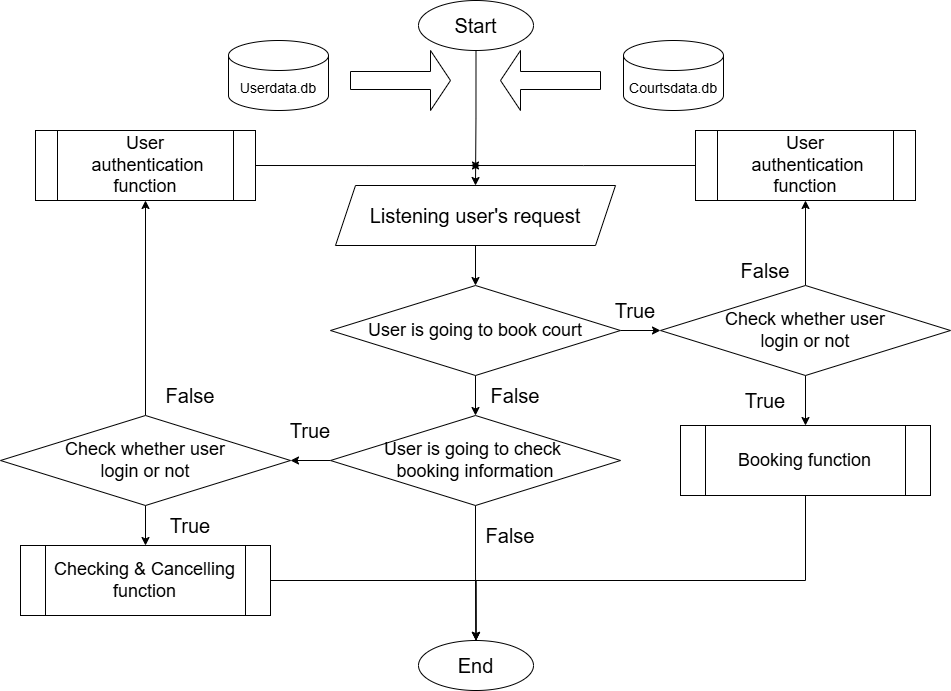

The diagram above was exported from draw.io. Its source (the exported page's mxGraphModel, read from the mxfile embedded in the PNG):
<mxGraphModel dx="2443" dy="706" grid="1" gridSize="10" guides="1" tooltips="1" connect="1" arrows="1" fold="1" page="1" pageScale="1" pageWidth="850" pageHeight="1100" math="0" shadow="0">
  <root>
    <mxCell id="0" />
    <mxCell id="1" parent="0" />
    <mxCell id="7YV_t0XnsTzemjBcC763-18" style="edgeStyle=orthogonalEdgeStyle;rounded=0;orthogonalLoop=1;jettySize=auto;html=1;exitX=0.5;exitY=1;exitDx=0;exitDy=0;entryX=0.5;entryY=0;entryDx=0;entryDy=0;" parent="1" source="mUhTSWjK-pBT5slALpRa-3" target="7YV_t0XnsTzemjBcC763-7" edge="1">
      <mxGeometry relative="1" as="geometry" />
    </mxCell>
    <mxCell id="mUhTSWjK-pBT5slALpRa-3" value="&lt;font style=&quot;font-size: 20px;&quot;&gt;Start&lt;/font&gt;" style="ellipse;whiteSpace=wrap;html=1;" parent="1" vertex="1">
      <mxGeometry x="368" width="115" height="50" as="geometry" />
    </mxCell>
    <mxCell id="7YV_t0XnsTzemjBcC763-14" value="" style="edgeStyle=orthogonalEdgeStyle;rounded=0;orthogonalLoop=1;jettySize=auto;html=1;" parent="1" source="mUhTSWjK-pBT5slALpRa-8" target="mUhTSWjK-pBT5slALpRa-13" edge="1">
      <mxGeometry relative="1" as="geometry" />
    </mxCell>
    <mxCell id="7YV_t0XnsTzemjBcC763-16" value="" style="edgeStyle=orthogonalEdgeStyle;rounded=0;orthogonalLoop=1;jettySize=auto;html=1;" parent="1" source="mUhTSWjK-pBT5slALpRa-8" target="mUhTSWjK-pBT5slALpRa-10" edge="1">
      <mxGeometry relative="1" as="geometry" />
    </mxCell>
    <mxCell id="mUhTSWjK-pBT5slALpRa-8" value="&lt;div&gt;&lt;span style=&quot;font-size: 18px; background-color: initial;&quot;&gt;Check whether user&lt;/span&gt;&lt;/div&gt;&lt;div&gt;&lt;span style=&quot;font-size: 18px;&quot;&gt;login or not&lt;/span&gt;&lt;/div&gt;" style="rhombus;whiteSpace=wrap;html=1;" parent="1" vertex="1">
      <mxGeometry x="610" y="285" width="290" height="90" as="geometry" />
    </mxCell>
    <mxCell id="7YV_t0XnsTzemjBcC763-20" style="edgeStyle=orthogonalEdgeStyle;rounded=0;orthogonalLoop=1;jettySize=auto;html=1;exitX=0;exitY=0.5;exitDx=0;exitDy=0;" parent="1" source="mUhTSWjK-pBT5slALpRa-10" edge="1">
      <mxGeometry relative="1" as="geometry">
        <mxPoint x="420" y="165" as="targetPoint" />
      </mxGeometry>
    </mxCell>
    <mxCell id="mUhTSWjK-pBT5slALpRa-10" value="&lt;font style=&quot;font-size: 18px;&quot;&gt;User&lt;/font&gt;&lt;div&gt;&lt;span style=&quot;font-size: 18px; background-color: transparent; color: light-dark(rgb(0, 0, 0), rgb(255, 255, 255));&quot;&gt;&amp;nbsp;authentication function&lt;/span&gt;&lt;/div&gt;" style="shape=process;whiteSpace=wrap;html=1;backgroundOutline=1;" parent="1" vertex="1">
      <mxGeometry x="645" y="130" width="220" height="70" as="geometry" />
    </mxCell>
    <mxCell id="7YV_t0XnsTzemjBcC763-25" style="edgeStyle=orthogonalEdgeStyle;rounded=0;orthogonalLoop=1;jettySize=auto;html=1;exitX=0.5;exitY=1;exitDx=0;exitDy=0;entryX=0.5;entryY=0;entryDx=0;entryDy=0;" parent="1" source="mUhTSWjK-pBT5slALpRa-13" target="HIJEsjrjAHzALkm18ush-19" edge="1">
      <mxGeometry relative="1" as="geometry">
        <Array as="points">
          <mxPoint x="755" y="580" />
          <mxPoint x="426" y="580" />
        </Array>
      </mxGeometry>
    </mxCell>
    <mxCell id="mUhTSWjK-pBT5slALpRa-13" value="&lt;span style=&quot;font-size: 18px;&quot;&gt;Booking function&lt;/span&gt;" style="shape=process;whiteSpace=wrap;html=1;backgroundOutline=1;" parent="1" vertex="1">
      <mxGeometry x="630" y="425" width="250" height="70" as="geometry" />
    </mxCell>
    <mxCell id="mUhTSWjK-pBT5slALpRa-30" value="&lt;font style=&quot;font-size: 20px;&quot;&gt;True&lt;/font&gt;" style="rounded=1;whiteSpace=wrap;html=1;opacity=0;" parent="1" vertex="1">
      <mxGeometry x="80" y="495" width="120" height="60" as="geometry" />
    </mxCell>
    <mxCell id="mUhTSWjK-pBT5slALpRa-31" value="&lt;font style=&quot;font-size: 20px;&quot;&gt;False&lt;/font&gt;" style="rounded=0;whiteSpace=wrap;html=1;opacity=0;" parent="1" vertex="1">
      <mxGeometry x="80" y="365" width="120" height="60" as="geometry" />
    </mxCell>
    <mxCell id="7YV_t0XnsTzemjBcC763-13" value="" style="edgeStyle=orthogonalEdgeStyle;rounded=0;orthogonalLoop=1;jettySize=auto;html=1;" parent="1" source="HIJEsjrjAHzALkm18ush-1" target="HIJEsjrjAHzALkm18ush-3" edge="1">
      <mxGeometry relative="1" as="geometry" />
    </mxCell>
    <mxCell id="7YV_t0XnsTzemjBcC763-17" style="edgeStyle=orthogonalEdgeStyle;rounded=0;orthogonalLoop=1;jettySize=auto;html=1;exitX=0.5;exitY=0;exitDx=0;exitDy=0;entryX=0.5;entryY=1;entryDx=0;entryDy=0;" parent="1" source="HIJEsjrjAHzALkm18ush-1" target="HIJEsjrjAHzALkm18ush-11" edge="1">
      <mxGeometry relative="1" as="geometry" />
    </mxCell>
    <mxCell id="HIJEsjrjAHzALkm18ush-1" value="&lt;div&gt;&lt;span style=&quot;font-size: 18px; background-color: initial;&quot;&gt;Check whether user&lt;/span&gt;&lt;/div&gt;&lt;div&gt;&lt;span style=&quot;font-size: 18px;&quot;&gt;login or not&lt;/span&gt;&lt;/div&gt;" style="rhombus;whiteSpace=wrap;html=1;" parent="1" vertex="1">
      <mxGeometry x="-50" y="415" width="290" height="90" as="geometry" />
    </mxCell>
    <mxCell id="7YV_t0XnsTzemjBcC763-24" style="edgeStyle=orthogonalEdgeStyle;rounded=0;orthogonalLoop=1;jettySize=auto;html=1;exitX=1;exitY=0.5;exitDx=0;exitDy=0;entryX=0.5;entryY=0;entryDx=0;entryDy=0;" parent="1" source="HIJEsjrjAHzALkm18ush-3" target="HIJEsjrjAHzALkm18ush-19" edge="1">
      <mxGeometry relative="1" as="geometry" />
    </mxCell>
    <mxCell id="HIJEsjrjAHzALkm18ush-3" value="&lt;span style=&quot;font-size: 18px;&quot;&gt;Checking &amp;amp; Cancelling function&lt;/span&gt;" style="shape=process;whiteSpace=wrap;html=1;backgroundOutline=1;" parent="1" vertex="1">
      <mxGeometry x="-30" y="545" width="250" height="70" as="geometry" />
    </mxCell>
    <mxCell id="HIJEsjrjAHzALkm18ush-9" value="&lt;font style=&quot;font-size: 20px;&quot;&gt;False&lt;/font&gt;" style="rounded=0;whiteSpace=wrap;html=1;opacity=0;" parent="1" vertex="1">
      <mxGeometry x="655" y="240" width="120" height="60" as="geometry" />
    </mxCell>
    <mxCell id="HIJEsjrjAHzALkm18ush-10" value="&lt;font style=&quot;font-size: 20px;&quot;&gt;True&lt;/font&gt;" style="rounded=1;whiteSpace=wrap;html=1;opacity=0;" parent="1" vertex="1">
      <mxGeometry x="655" y="370" width="120" height="60" as="geometry" />
    </mxCell>
    <mxCell id="7YV_t0XnsTzemjBcC763-19" style="edgeStyle=orthogonalEdgeStyle;rounded=0;orthogonalLoop=1;jettySize=auto;html=1;exitX=1;exitY=0.5;exitDx=0;exitDy=0;" parent="1" source="HIJEsjrjAHzALkm18ush-11" edge="1">
      <mxGeometry relative="1" as="geometry">
        <mxPoint x="430" y="165" as="targetPoint" />
      </mxGeometry>
    </mxCell>
    <mxCell id="HIJEsjrjAHzALkm18ush-11" value="&lt;font style=&quot;font-size: 18px;&quot;&gt;User&lt;/font&gt;&lt;div&gt;&lt;span style=&quot;font-size: 18px; background-color: transparent; color: light-dark(rgb(0, 0, 0), rgb(255, 255, 255));&quot;&gt;&amp;nbsp;authentication function&lt;/span&gt;&lt;/div&gt;" style="shape=process;whiteSpace=wrap;html=1;backgroundOutline=1;" parent="1" vertex="1">
      <mxGeometry x="-15" y="130" width="220" height="70" as="geometry" />
    </mxCell>
    <mxCell id="HIJEsjrjAHzALkm18ush-19" value="&lt;font style=&quot;font-size: 20px;&quot;&gt;End&lt;/font&gt;" style="ellipse;whiteSpace=wrap;html=1;" parent="1" vertex="1">
      <mxGeometry x="368" y="640" width="115" height="50" as="geometry" />
    </mxCell>
    <mxCell id="HIJEsjrjAHzALkm18ush-22" value="&lt;font style=&quot;font-size: 14px;&quot;&gt;Userdata.db&lt;/font&gt;" style="shape=cylinder3;whiteSpace=wrap;html=1;boundedLbl=1;backgroundOutline=1;size=15;" parent="1" vertex="1">
      <mxGeometry x="178" y="40" width="100" height="70" as="geometry" />
    </mxCell>
    <mxCell id="HIJEsjrjAHzALkm18ush-23" value="&lt;font style=&quot;font-size: 14px;&quot;&gt;Courtsdata.db&lt;/font&gt;" style="shape=cylinder3;whiteSpace=wrap;html=1;boundedLbl=1;backgroundOutline=1;size=15;" parent="1" vertex="1">
      <mxGeometry x="573" y="40" width="100" height="70" as="geometry" />
    </mxCell>
    <mxCell id="HIJEsjrjAHzALkm18ush-29" value="" style="shape=singleArrow;whiteSpace=wrap;html=1;" parent="1" vertex="1">
      <mxGeometry x="300" y="50" width="100" height="60" as="geometry" />
    </mxCell>
    <mxCell id="HIJEsjrjAHzALkm18ush-30" value="" style="shape=singleArrow;direction=west;whiteSpace=wrap;html=1;" parent="1" vertex="1">
      <mxGeometry x="450" y="50" width="100" height="60" as="geometry" />
    </mxCell>
    <mxCell id="7YV_t0XnsTzemjBcC763-11" value="" style="edgeStyle=orthogonalEdgeStyle;rounded=0;orthogonalLoop=1;jettySize=auto;html=1;" parent="1" source="7YV_t0XnsTzemjBcC763-7" target="7YV_t0XnsTzemjBcC763-8" edge="1">
      <mxGeometry relative="1" as="geometry" />
    </mxCell>
    <mxCell id="7YV_t0XnsTzemjBcC763-7" value="&lt;span style=&quot;font-size: 20px;&quot;&gt;Listening user's request&lt;/span&gt;" style="shape=parallelogram;perimeter=parallelogramPerimeter;whiteSpace=wrap;html=1;fixedSize=1;" parent="1" vertex="1">
      <mxGeometry x="285" y="185" width="280" height="60" as="geometry" />
    </mxCell>
    <mxCell id="7YV_t0XnsTzemjBcC763-10" value="" style="edgeStyle=orthogonalEdgeStyle;rounded=0;orthogonalLoop=1;jettySize=auto;html=1;" parent="1" source="7YV_t0XnsTzemjBcC763-8" target="7YV_t0XnsTzemjBcC763-9" edge="1">
      <mxGeometry relative="1" as="geometry" />
    </mxCell>
    <mxCell id="7YV_t0XnsTzemjBcC763-12" value="" style="edgeStyle=orthogonalEdgeStyle;rounded=0;orthogonalLoop=1;jettySize=auto;html=1;" parent="1" source="7YV_t0XnsTzemjBcC763-8" target="mUhTSWjK-pBT5slALpRa-8" edge="1">
      <mxGeometry relative="1" as="geometry" />
    </mxCell>
    <mxCell id="7YV_t0XnsTzemjBcC763-8" value="&lt;span style=&quot;font-size: 18px;&quot;&gt;User is going to book court&lt;/span&gt;" style="rhombus;whiteSpace=wrap;html=1;" parent="1" vertex="1">
      <mxGeometry x="280" y="285" width="290" height="90" as="geometry" />
    </mxCell>
    <mxCell id="7YV_t0XnsTzemjBcC763-15" value="" style="edgeStyle=orthogonalEdgeStyle;rounded=0;orthogonalLoop=1;jettySize=auto;html=1;" parent="1" source="7YV_t0XnsTzemjBcC763-9" target="HIJEsjrjAHzALkm18ush-1" edge="1">
      <mxGeometry relative="1" as="geometry" />
    </mxCell>
    <mxCell id="7YV_t0XnsTzemjBcC763-26" style="edgeStyle=orthogonalEdgeStyle;rounded=0;orthogonalLoop=1;jettySize=auto;html=1;exitX=0.5;exitY=1;exitDx=0;exitDy=0;entryX=0.5;entryY=0;entryDx=0;entryDy=0;" parent="1" source="7YV_t0XnsTzemjBcC763-9" target="HIJEsjrjAHzALkm18ush-19" edge="1">
      <mxGeometry relative="1" as="geometry" />
    </mxCell>
    <mxCell id="7YV_t0XnsTzemjBcC763-9" value="&lt;span style=&quot;font-size: 18px;&quot;&gt;User is going to check&amp;nbsp;&lt;/span&gt;&lt;div&gt;&lt;span style=&quot;font-size: 18px;&quot;&gt;booking information&lt;/span&gt;&lt;/div&gt;" style="rhombus;whiteSpace=wrap;html=1;" parent="1" vertex="1">
      <mxGeometry x="280" y="415" width="290" height="90" as="geometry" />
    </mxCell>
    <mxCell id="7YV_t0XnsTzemjBcC763-21" value="&lt;font style=&quot;font-size: 20px;&quot;&gt;True&lt;/font&gt;" style="rounded=1;whiteSpace=wrap;html=1;opacity=0;" parent="1" vertex="1">
      <mxGeometry x="525" y="280" width="120" height="60" as="geometry" />
    </mxCell>
    <mxCell id="7YV_t0XnsTzemjBcC763-22" value="&lt;font style=&quot;font-size: 20px;&quot;&gt;False&lt;/font&gt;" style="rounded=0;whiteSpace=wrap;html=1;opacity=0;" parent="1" vertex="1">
      <mxGeometry x="405" y="365" width="120" height="60" as="geometry" />
    </mxCell>
    <mxCell id="7YV_t0XnsTzemjBcC763-23" value="&lt;font style=&quot;font-size: 20px;&quot;&gt;True&lt;/font&gt;" style="rounded=1;whiteSpace=wrap;html=1;opacity=0;" parent="1" vertex="1">
      <mxGeometry x="200" y="400" width="120" height="60" as="geometry" />
    </mxCell>
    <mxCell id="7YV_t0XnsTzemjBcC763-27" value="&lt;font style=&quot;font-size: 20px;&quot;&gt;False&lt;/font&gt;" style="rounded=0;whiteSpace=wrap;html=1;opacity=0;" parent="1" vertex="1">
      <mxGeometry x="400" y="505" width="120" height="60" as="geometry" />
    </mxCell>
  </root>
</mxGraphModel>